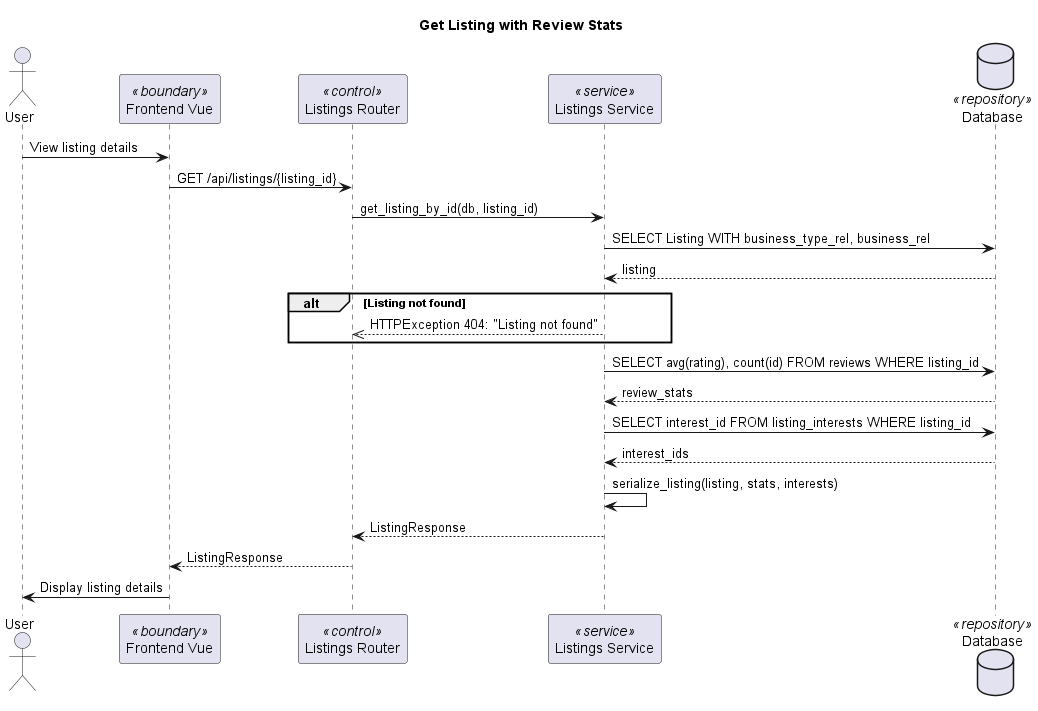

The diagram above was rendered by PlantUML. Its source (embedded in the PNG):
@startuml
title Get Listing with Review Stats

actor "User" as User
participant "Frontend Vue" as Frontend <<boundary>>
participant "Listings Router" as ListingsRouter <<control>>
participant "Listings Service" as ListingsService <<service>>
database "Database" as DB <<repository>>

User -> Frontend: View listing details
Frontend -> ListingsRouter: GET /api/listings/{listing_id}
ListingsRouter -> ListingsService: get_listing_by_id(db, listing_id)

ListingsService -> DB: SELECT Listing WITH business_type_rel, business_rel
DB --> ListingsService: listing
alt Listing not found
    ListingsService -->> ListingsRouter: HTTPException 404: "Listing not found"
end

ListingsService -> DB: SELECT avg(rating), count(id) FROM reviews WHERE listing_id
DB --> ListingsService: review_stats
ListingsService -> DB: SELECT interest_id FROM listing_interests WHERE listing_id
DB --> ListingsService: interest_ids
ListingsService -> ListingsService: serialize_listing(listing, stats, interests)
ListingsService --> ListingsRouter: ListingResponse
ListingsRouter --> Frontend: ListingResponse
User <- Frontend: Display listing details

@enduml